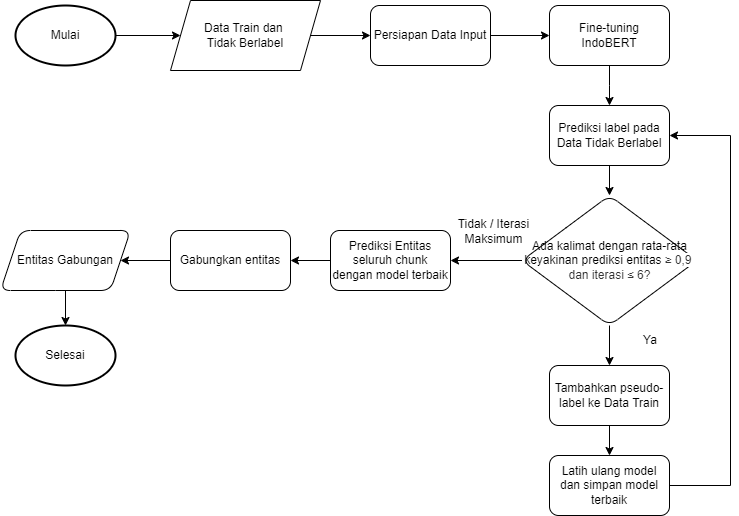

The diagram above was exported from draw.io. Its source (the exported page's mxGraphModel, read from the mxfile embedded in the PNG):
<mxGraphModel dx="1290" dy="669" grid="1" gridSize="10" guides="1" tooltips="1" connect="1" arrows="1" fold="1" page="1" pageScale="1" pageWidth="827" pageHeight="1169" math="0" shadow="0">
  <root>
    <mxCell id="WIyWlLk6GJQsqaUBKTNV-0" />
    <mxCell id="WIyWlLk6GJQsqaUBKTNV-1" parent="WIyWlLk6GJQsqaUBKTNV-0" />
    <mxCell id="3v7L5fkTUvwpBmQBA0si-3" value="" style="edgeStyle=orthogonalEdgeStyle;rounded=0;orthogonalLoop=1;jettySize=auto;html=1;" parent="WIyWlLk6GJQsqaUBKTNV-1" source="3v7L5fkTUvwpBmQBA0si-0" target="3v7L5fkTUvwpBmQBA0si-2" edge="1">
      <mxGeometry relative="1" as="geometry" />
    </mxCell>
    <mxCell id="3v7L5fkTUvwpBmQBA0si-0" value="Mulai" style="strokeWidth=2;html=1;shape=mxgraph.flowchart.start_1;whiteSpace=wrap;" parent="WIyWlLk6GJQsqaUBKTNV-1" vertex="1">
      <mxGeometry x="25" y="150" width="100" height="60" as="geometry" />
    </mxCell>
    <mxCell id="3v7L5fkTUvwpBmQBA0si-1" value="Selesai" style="strokeWidth=2;html=1;shape=mxgraph.flowchart.start_1;whiteSpace=wrap;" parent="WIyWlLk6GJQsqaUBKTNV-1" vertex="1">
      <mxGeometry x="25" y="470" width="100" height="60" as="geometry" />
    </mxCell>
    <mxCell id="3v7L5fkTUvwpBmQBA0si-5" value="" style="edgeStyle=orthogonalEdgeStyle;rounded=0;orthogonalLoop=1;jettySize=auto;html=1;" parent="WIyWlLk6GJQsqaUBKTNV-1" source="3v7L5fkTUvwpBmQBA0si-2" target="3v7L5fkTUvwpBmQBA0si-4" edge="1">
      <mxGeometry relative="1" as="geometry" />
    </mxCell>
    <mxCell id="3v7L5fkTUvwpBmQBA0si-2" value="Data Train dan&amp;nbsp;&lt;div&gt;Tidak Berlabel&lt;/div&gt;" style="shape=parallelogram;perimeter=parallelogramPerimeter;whiteSpace=wrap;html=1;fixedSize=1;" parent="WIyWlLk6GJQsqaUBKTNV-1" vertex="1">
      <mxGeometry x="180" y="145" width="150" height="70" as="geometry" />
    </mxCell>
    <mxCell id="3v7L5fkTUvwpBmQBA0si-7" value="" style="edgeStyle=orthogonalEdgeStyle;rounded=0;orthogonalLoop=1;jettySize=auto;html=1;entryX=0;entryY=0.5;entryDx=0;entryDy=0;" parent="WIyWlLk6GJQsqaUBKTNV-1" source="3v7L5fkTUvwpBmQBA0si-4" target="3v7L5fkTUvwpBmQBA0si-6" edge="1">
      <mxGeometry relative="1" as="geometry" />
    </mxCell>
    <mxCell id="3v7L5fkTUvwpBmQBA0si-4" value="Persiapan Data Input" style="rounded=1;whiteSpace=wrap;html=1;" parent="WIyWlLk6GJQsqaUBKTNV-1" vertex="1">
      <mxGeometry x="380" y="150" width="120" height="60" as="geometry" />
    </mxCell>
    <mxCell id="szkhE_KLjuNqM62Mnstz-1" value="" style="edgeStyle=orthogonalEdgeStyle;rounded=0;orthogonalLoop=1;jettySize=auto;html=1;" edge="1" parent="WIyWlLk6GJQsqaUBKTNV-1" source="3v7L5fkTUvwpBmQBA0si-6" target="szkhE_KLjuNqM62Mnstz-0">
      <mxGeometry relative="1" as="geometry">
        <Array as="points">
          <mxPoint x="619" y="230" />
          <mxPoint x="619" y="230" />
        </Array>
      </mxGeometry>
    </mxCell>
    <mxCell id="3v7L5fkTUvwpBmQBA0si-6" value="Fine-tuning IndoBERT" style="rounded=1;whiteSpace=wrap;html=1;" parent="WIyWlLk6GJQsqaUBKTNV-1" vertex="1">
      <mxGeometry x="559" y="150" width="120" height="60" as="geometry" />
    </mxCell>
    <mxCell id="szkhE_KLjuNqM62Mnstz-19" value="" style="edgeStyle=orthogonalEdgeStyle;rounded=0;orthogonalLoop=1;jettySize=auto;html=1;" edge="1" parent="WIyWlLk6GJQsqaUBKTNV-1" source="3v7L5fkTUvwpBmQBA0si-13" target="szkhE_KLjuNqM62Mnstz-18">
      <mxGeometry relative="1" as="geometry" />
    </mxCell>
    <mxCell id="3v7L5fkTUvwpBmQBA0si-13" value="Gabungkan entitas" style="rounded=1;whiteSpace=wrap;html=1;" parent="WIyWlLk6GJQsqaUBKTNV-1" vertex="1">
      <mxGeometry x="180" y="375" width="120" height="60" as="geometry" />
    </mxCell>
    <mxCell id="szkhE_KLjuNqM62Mnstz-4" value="" style="edgeStyle=orthogonalEdgeStyle;rounded=0;orthogonalLoop=1;jettySize=auto;html=1;" edge="1" parent="WIyWlLk6GJQsqaUBKTNV-1" source="szkhE_KLjuNqM62Mnstz-0" target="szkhE_KLjuNqM62Mnstz-3">
      <mxGeometry relative="1" as="geometry" />
    </mxCell>
    <mxCell id="szkhE_KLjuNqM62Mnstz-0" value="Prediksi label pada Data Tidak Berlabel" style="rounded=1;whiteSpace=wrap;html=1;" vertex="1" parent="WIyWlLk6GJQsqaUBKTNV-1">
      <mxGeometry x="559" y="250" width="120" height="60" as="geometry" />
    </mxCell>
    <mxCell id="szkhE_KLjuNqM62Mnstz-6" value="" style="edgeStyle=orthogonalEdgeStyle;rounded=0;orthogonalLoop=1;jettySize=auto;html=1;" edge="1" parent="WIyWlLk6GJQsqaUBKTNV-1" source="szkhE_KLjuNqM62Mnstz-3" target="szkhE_KLjuNqM62Mnstz-5">
      <mxGeometry relative="1" as="geometry" />
    </mxCell>
    <mxCell id="szkhE_KLjuNqM62Mnstz-8" value="" style="edgeStyle=orthogonalEdgeStyle;rounded=0;orthogonalLoop=1;jettySize=auto;html=1;" edge="1" parent="WIyWlLk6GJQsqaUBKTNV-1" source="szkhE_KLjuNqM62Mnstz-3" target="szkhE_KLjuNqM62Mnstz-7">
      <mxGeometry relative="1" as="geometry" />
    </mxCell>
    <mxCell id="szkhE_KLjuNqM62Mnstz-3" value="&lt;font style=&quot;font-size: 12px;&quot; face=&quot;Helvetica&quot;&gt;Ada kalimat dengan rata-rata keyakinan prediksi entitas&amp;nbsp;&lt;span style=&quot;color: rgb(51, 51, 51); white-space-collapse: break-spaces; background-color: rgb(255, 255, 255);&quot;&gt;&lt;font style=&quot;&quot;&gt;≥ 0,9 dan iterasi &lt;/font&gt;&lt;/span&gt;&lt;span style=&quot;color: rgb(51, 51, 51); white-space-collapse: break-spaces; background-color: rgb(255, 255, 255);&quot;&gt;≤ 6?&lt;/span&gt;&lt;/font&gt;" style="rhombus;whiteSpace=wrap;html=1;rounded=1;" vertex="1" parent="WIyWlLk6GJQsqaUBKTNV-1">
      <mxGeometry x="531.5" y="340" width="175" height="130" as="geometry" />
    </mxCell>
    <mxCell id="szkhE_KLjuNqM62Mnstz-14" value="" style="edgeStyle=orthogonalEdgeStyle;rounded=0;orthogonalLoop=1;jettySize=auto;html=1;" edge="1" parent="WIyWlLk6GJQsqaUBKTNV-1" source="szkhE_KLjuNqM62Mnstz-5" target="3v7L5fkTUvwpBmQBA0si-13">
      <mxGeometry relative="1" as="geometry" />
    </mxCell>
    <mxCell id="szkhE_KLjuNqM62Mnstz-5" value="Prediksi Entitas seluruh chunk dengan model terbaik" style="whiteSpace=wrap;html=1;rounded=1;" vertex="1" parent="WIyWlLk6GJQsqaUBKTNV-1">
      <mxGeometry x="340" y="375" width="120" height="60" as="geometry" />
    </mxCell>
    <mxCell id="szkhE_KLjuNqM62Mnstz-12" value="" style="edgeStyle=orthogonalEdgeStyle;rounded=0;orthogonalLoop=1;jettySize=auto;html=1;" edge="1" parent="WIyWlLk6GJQsqaUBKTNV-1" source="szkhE_KLjuNqM62Mnstz-7" target="szkhE_KLjuNqM62Mnstz-11">
      <mxGeometry relative="1" as="geometry" />
    </mxCell>
    <mxCell id="szkhE_KLjuNqM62Mnstz-7" value="Tambahkan pseudo-label ke Data Train" style="whiteSpace=wrap;html=1;rounded=1;" vertex="1" parent="WIyWlLk6GJQsqaUBKTNV-1">
      <mxGeometry x="559" y="510" width="120" height="60" as="geometry" />
    </mxCell>
    <mxCell id="szkhE_KLjuNqM62Mnstz-9" value="Ya" style="text;html=1;align=center;verticalAlign=middle;whiteSpace=wrap;rounded=0;" vertex="1" parent="WIyWlLk6GJQsqaUBKTNV-1">
      <mxGeometry x="630" y="470" width="60" height="30" as="geometry" />
    </mxCell>
    <mxCell id="szkhE_KLjuNqM62Mnstz-10" value="Tidak / Iterasi Maksimum" style="text;html=1;align=center;verticalAlign=middle;whiteSpace=wrap;rounded=0;" vertex="1" parent="WIyWlLk6GJQsqaUBKTNV-1">
      <mxGeometry x="464" y="356" width="78.5" height="40" as="geometry" />
    </mxCell>
    <mxCell id="szkhE_KLjuNqM62Mnstz-11" value="Latih ulang model dan simpan model terbaik" style="whiteSpace=wrap;html=1;rounded=1;" vertex="1" parent="WIyWlLk6GJQsqaUBKTNV-1">
      <mxGeometry x="559" y="600" width="120" height="60" as="geometry" />
    </mxCell>
    <mxCell id="szkhE_KLjuNqM62Mnstz-13" value="" style="endArrow=classic;html=1;rounded=0;exitX=1;exitY=0.5;exitDx=0;exitDy=0;entryX=1;entryY=0.5;entryDx=0;entryDy=0;edgeStyle=orthogonalEdgeStyle;" edge="1" parent="WIyWlLk6GJQsqaUBKTNV-1" source="szkhE_KLjuNqM62Mnstz-11" target="szkhE_KLjuNqM62Mnstz-0">
      <mxGeometry width="50" height="50" relative="1" as="geometry">
        <mxPoint x="498.5" y="400" as="sourcePoint" />
        <mxPoint x="548.5" y="350" as="targetPoint" />
        <Array as="points">
          <mxPoint x="740" y="630" />
          <mxPoint x="740" y="280" />
        </Array>
      </mxGeometry>
    </mxCell>
    <mxCell id="szkhE_KLjuNqM62Mnstz-20" value="" style="edgeStyle=orthogonalEdgeStyle;rounded=0;orthogonalLoop=1;jettySize=auto;html=1;" edge="1" parent="WIyWlLk6GJQsqaUBKTNV-1" source="szkhE_KLjuNqM62Mnstz-18" target="3v7L5fkTUvwpBmQBA0si-1">
      <mxGeometry relative="1" as="geometry" />
    </mxCell>
    <mxCell id="szkhE_KLjuNqM62Mnstz-18" value="Entitas Gabungan" style="shape=parallelogram;perimeter=parallelogramPerimeter;whiteSpace=wrap;html=1;fixedSize=1;rounded=1;" vertex="1" parent="WIyWlLk6GJQsqaUBKTNV-1">
      <mxGeometry x="10" y="375" width="130" height="60" as="geometry" />
    </mxCell>
  </root>
</mxGraphModel>